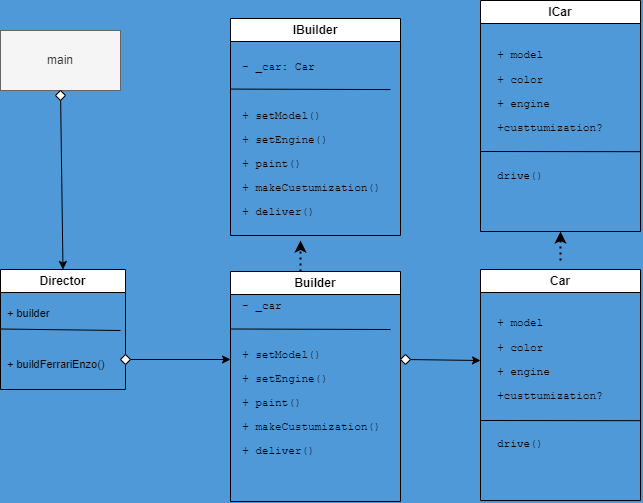

The diagram above was exported from draw.io. Its source (the exported page's mxGraphModel, read from the mxfile embedded in the PNG):
<mxGraphModel dx="734" dy="546" grid="1" gridSize="10" guides="1" tooltips="1" connect="1" arrows="1" fold="1" page="1" pageScale="1" pageWidth="850" pageHeight="1100" background="#5099D9" math="0" shadow="0">
  <root>
    <mxCell id="0" />
    <mxCell id="1" parent="0" />
    <mxCell id="2" value="main" style="rounded=0;whiteSpace=wrap;html=1;fontColor=#333333;fillColor=#f5f5f5;strokeColor=#666666;" vertex="1" parent="1">
      <mxGeometry x="80" y="40" width="120" height="60" as="geometry" />
    </mxCell>
    <mxCell id="20" style="edgeStyle=none;html=1;exitX=0;exitY=0.5;exitDx=0;exitDy=0;fontFamily=Helvetica;fontSize=11;fontColor=#000000;startArrow=none;" edge="1" parent="1" source="22">
      <mxGeometry relative="1" as="geometry">
        <mxPoint x="310" y="369" as="targetPoint" />
      </mxGeometry>
    </mxCell>
    <mxCell id="4" value="Director" style="swimlane;whiteSpace=wrap;html=1;fontColor=#000000;" vertex="1" parent="1">
      <mxGeometry x="80" y="279" width="125" height="120" as="geometry" />
    </mxCell>
    <mxCell id="30" value="" style="endArrow=none;html=1;fontFamily=Helvetica;fontSize=11;fontColor=#000000;exitX=0;exitY=0.25;exitDx=0;exitDy=0;" edge="1" parent="4">
      <mxGeometry width="50" height="50" relative="1" as="geometry">
        <mxPoint y="59.5" as="sourcePoint" />
        <mxPoint x="120" y="61" as="targetPoint" />
      </mxGeometry>
    </mxCell>
    <mxCell id="31" value="&lt;pre style=&quot;font-size: 11px;&quot;&gt;&lt;font face=&quot;Helvetica&quot;&gt;+ builder&lt;/font&gt;&lt;/pre&gt;&lt;pre style=&quot;font-size: 11px;&quot;&gt;&lt;font face=&quot;Helvetica&quot;&gt;&lt;br&gt;&lt;/font&gt;&lt;/pre&gt;&lt;pre style=&quot;font-size: 11px;&quot;&gt;&lt;font face=&quot;Helvetica&quot;&gt;+ buildFerrariEnzo()&lt;/font&gt;&lt;/pre&gt;" style="text;html=1;align=left;verticalAlign=middle;resizable=0;points=[];autosize=1;strokeColor=none;fillColor=none;fontColor=#000000;" vertex="1" parent="4">
      <mxGeometry x="5" y="20" width="120" height="100" as="geometry" />
    </mxCell>
    <mxCell id="7" value="" style="group;fontColor=#000000;" vertex="1" connectable="0" parent="1">
      <mxGeometry x="135" y="100" width="10" height="10" as="geometry" />
    </mxCell>
    <mxCell id="13" value="" style="group;fontColor=#000000;" vertex="1" connectable="0" parent="7">
      <mxGeometry width="10" height="10" as="geometry" />
    </mxCell>
    <mxCell id="5" value="" style="endArrow=classic;html=1;exitX=0.5;exitY=1;exitDx=0;exitDy=0;entryX=0.5;entryY=0;entryDx=0;entryDy=0;fontColor=#000000;" edge="1" parent="13" source="2" target="4">
      <mxGeometry width="50" height="50" relative="1" as="geometry">
        <mxPoint x="5" y="80" as="sourcePoint" />
        <mxPoint x="55" y="30" as="targetPoint" />
      </mxGeometry>
    </mxCell>
    <mxCell id="6" value="" style="rhombus;whiteSpace=wrap;html=1;fontColor=#000000;" vertex="1" parent="13">
      <mxGeometry width="10" height="10" as="geometry" />
    </mxCell>
    <mxCell id="9" value="Builder" style="swimlane;whiteSpace=wrap;html=1;fontColor=#000000;" vertex="1" parent="1">
      <mxGeometry x="310" y="281" width="170" height="230" as="geometry" />
    </mxCell>
    <mxCell id="10" value="&lt;pre style=&quot;font-size: 11px;&quot;&gt;- _car&lt;/pre&gt;&lt;pre style=&quot;font-size: 11px;&quot;&gt;&lt;br&gt;&lt;/pre&gt;&lt;pre style=&quot;font-size: 11px;&quot;&gt;+ setModel()&lt;/pre&gt;&lt;pre style=&quot;font-size: 11px;&quot;&gt;+ setEngine()&lt;/pre&gt;&lt;pre style=&quot;font-size: 11px;&quot;&gt;+ paint()&lt;/pre&gt;&lt;pre style=&quot;font-size: 11px;&quot;&gt;+ makeCustumization()&lt;/pre&gt;&lt;pre style=&quot;font-size: 11px;&quot;&gt;+ deliver()&lt;/pre&gt;&lt;pre style=&quot;font-size: 11px;&quot;&gt;&lt;br&gt;&lt;/pre&gt;" style="text;html=1;align=left;verticalAlign=middle;resizable=0;points=[];autosize=1;strokeColor=none;fillColor=none;fontColor=#000000;" vertex="1" parent="9">
      <mxGeometry x="10" y="10" width="160" height="220" as="geometry" />
    </mxCell>
    <mxCell id="27" value="" style="endArrow=none;html=1;fontFamily=Helvetica;fontSize=11;fontColor=#000000;exitX=0;exitY=0.25;exitDx=0;exitDy=0;" edge="1" parent="9" source="9">
      <mxGeometry width="50" height="50" relative="1" as="geometry">
        <mxPoint x="110" y="-81" as="sourcePoint" />
        <mxPoint x="160" y="58" as="targetPoint" />
      </mxGeometry>
    </mxCell>
    <mxCell id="11" value="IBuilder" style="swimlane;whiteSpace=wrap;html=1;startSize=23;fontColor=#000000;" vertex="1" parent="1">
      <mxGeometry x="310" y="28" width="170" height="217" as="geometry">
        <mxRectangle x="310" y="28" width="80" height="30" as="alternateBounds" />
      </mxGeometry>
    </mxCell>
    <object label="&lt;pre style=&quot;font-size: 11px;&quot;&gt;- _car: Car&amp;nbsp;&lt;/pre&gt;&lt;pre style=&quot;font-size: 11px;&quot;&gt;&lt;br&gt;&lt;/pre&gt;&lt;pre style=&quot;font-size: 11px;&quot;&gt;+ setModel()&lt;/pre&gt;&lt;pre style=&quot;font-size: 11px;&quot;&gt;+ setEngine()&lt;/pre&gt;&lt;pre style=&quot;font-size: 11px;&quot;&gt;+ paint()&lt;/pre&gt;&lt;pre style=&quot;font-size: 11px;&quot;&gt;+ makeCustumization()&lt;/pre&gt;&lt;pre style=&quot;font-size: 11px;&quot;&gt;+ deliver()&lt;/pre&gt;" id="12">
      <mxCell style="text;html=1;align=left;verticalAlign=middle;resizable=0;points=[];autosize=1;strokeColor=none;fillColor=none;fontColor=#000000;" vertex="1" parent="11">
        <mxGeometry x="10" y="27" width="160" height="190" as="geometry" />
      </mxCell>
    </object>
    <mxCell id="32" value="" style="endArrow=none;html=1;fontFamily=Helvetica;fontSize=11;fontColor=#000000;exitX=0;exitY=0.25;exitDx=0;exitDy=0;" edge="1" parent="11">
      <mxGeometry width="50" height="50" relative="1" as="geometry">
        <mxPoint y="70.57" as="sourcePoint" />
        <mxPoint x="160" y="71.07" as="targetPoint" />
      </mxGeometry>
    </mxCell>
    <mxCell id="17" value="" style="endArrow=classic;html=1;fontFamily=Helvetica;fontSize=11;fontColor=#000000;dashed=1;dashPattern=1 2;strokeWidth=2;" edge="1" parent="1">
      <mxGeometry width="50" height="50" relative="1" as="geometry">
        <mxPoint x="380" y="281" as="sourcePoint" />
        <mxPoint x="380" y="250" as="targetPoint" />
      </mxGeometry>
    </mxCell>
    <mxCell id="23" value="" style="edgeStyle=none;html=1;exitX=1;exitY=0.75;exitDx=0;exitDy=0;fontFamily=Helvetica;fontSize=11;fontColor=#000000;endArrow=none;" edge="1" parent="1" source="4" target="22">
      <mxGeometry relative="1" as="geometry">
        <mxPoint x="310" y="369" as="targetPoint" />
        <mxPoint x="200" y="369" as="sourcePoint" />
      </mxGeometry>
    </mxCell>
    <mxCell id="22" value="" style="rhombus;whiteSpace=wrap;html=1;fontColor=#000000;" vertex="1" parent="1">
      <mxGeometry x="200" y="364" width="10" height="10" as="geometry" />
    </mxCell>
    <mxCell id="25" value="Car" style="swimlane;whiteSpace=wrap;html=1;fontColor=#000000;" vertex="1" parent="1">
      <mxGeometry x="560" y="279" width="160" height="231" as="geometry" />
    </mxCell>
    <mxCell id="26" value="&lt;pre style=&quot;font-size: 11px;&quot;&gt;+ model&lt;/pre&gt;&lt;pre style=&quot;font-size: 11px;&quot;&gt;+ color&lt;/pre&gt;&lt;pre style=&quot;font-size: 11px;&quot;&gt;+ engine&lt;/pre&gt;&lt;pre style=&quot;font-size: 11px;&quot;&gt;+custtumization?&lt;/pre&gt;&lt;pre style=&quot;font-size: 11px;&quot;&gt;&lt;br&gt;&lt;/pre&gt;&lt;pre style=&quot;font-size: 11px;&quot;&gt;drive()&lt;/pre&gt;" style="text;html=1;align=left;verticalAlign=middle;resizable=0;points=[];autosize=1;strokeColor=none;fillColor=none;fontColor=#000000;" vertex="1" parent="25">
      <mxGeometry x="15" y="30.5" width="130" height="170" as="geometry" />
    </mxCell>
    <mxCell id="28" value="" style="endArrow=none;html=1;fontFamily=Helvetica;fontSize=11;fontColor=#000000;entryX=1.029;entryY=0.219;entryDx=0;entryDy=0;entryPerimeter=0;" edge="1" parent="25">
      <mxGeometry width="50" height="50" relative="1" as="geometry">
        <mxPoint y="151" as="sourcePoint" />
        <mxPoint x="160.00000000000003" y="151.17999999999995" as="targetPoint" />
      </mxGeometry>
    </mxCell>
    <mxCell id="33" value="ICar" style="swimlane;whiteSpace=wrap;html=1;fontColor=#000000;" vertex="1" parent="1">
      <mxGeometry x="560" y="10" width="160" height="231" as="geometry" />
    </mxCell>
    <mxCell id="34" value="&lt;pre style=&quot;font-size: 11px;&quot;&gt;+ model&lt;/pre&gt;&lt;pre style=&quot;font-size: 11px;&quot;&gt;+ color&lt;/pre&gt;&lt;pre style=&quot;font-size: 11px;&quot;&gt;+ engine&lt;/pre&gt;&lt;pre style=&quot;font-size: 11px;&quot;&gt;+custtumization?&lt;/pre&gt;&lt;pre style=&quot;font-size: 11px;&quot;&gt;&lt;br&gt;&lt;/pre&gt;&lt;pre style=&quot;font-size: 11px;&quot;&gt;drive()&lt;/pre&gt;" style="text;html=1;align=left;verticalAlign=middle;resizable=0;points=[];autosize=1;strokeColor=none;fillColor=none;fontColor=#000000;" vertex="1" parent="33">
      <mxGeometry x="15" y="30.5" width="130" height="170" as="geometry" />
    </mxCell>
    <mxCell id="35" value="" style="endArrow=none;html=1;fontFamily=Helvetica;fontSize=11;fontColor=#000000;entryX=1.029;entryY=0.219;entryDx=0;entryDy=0;entryPerimeter=0;" edge="1" parent="33">
      <mxGeometry width="50" height="50" relative="1" as="geometry">
        <mxPoint y="151" as="sourcePoint" />
        <mxPoint x="160.00000000000003" y="151.17999999999995" as="targetPoint" />
      </mxGeometry>
    </mxCell>
    <mxCell id="36" value="" style="endArrow=classic;html=1;fontFamily=Helvetica;fontSize=11;fontColor=#000000;dashed=1;dashPattern=1 2;entryX=0.5;entryY=1;entryDx=0;entryDy=0;strokeWidth=2;" edge="1" parent="1" target="33">
      <mxGeometry width="50" height="50" relative="1" as="geometry">
        <mxPoint x="640" y="270" as="sourcePoint" />
        <mxPoint x="390" y="260" as="targetPoint" />
      </mxGeometry>
    </mxCell>
    <mxCell id="37" style="edgeStyle=none;html=1;fontFamily=Helvetica;fontSize=11;fontColor=#000000;startArrow=none;" edge="1" parent="1" source="38">
      <mxGeometry relative="1" as="geometry">
        <mxPoint x="560" y="370" as="targetPoint" />
        <mxPoint x="480" y="370" as="sourcePoint" />
      </mxGeometry>
    </mxCell>
    <mxCell id="39" value="" style="edgeStyle=none;html=1;fontFamily=Helvetica;fontSize=11;fontColor=#000000;startArrow=none;endArrow=none;" edge="1" parent="1" target="38">
      <mxGeometry relative="1" as="geometry">
        <mxPoint x="560" y="370" as="targetPoint" />
        <mxPoint x="480" y="370" as="sourcePoint" />
      </mxGeometry>
    </mxCell>
    <mxCell id="38" value="" style="rhombus;whiteSpace=wrap;html=1;fillStyle=solid;fillColor=#FFFFFF;fontColor=#000000;" vertex="1" parent="1">
      <mxGeometry x="480" y="364" width="10" height="10" as="geometry" />
    </mxCell>
  </root>
</mxGraphModel>